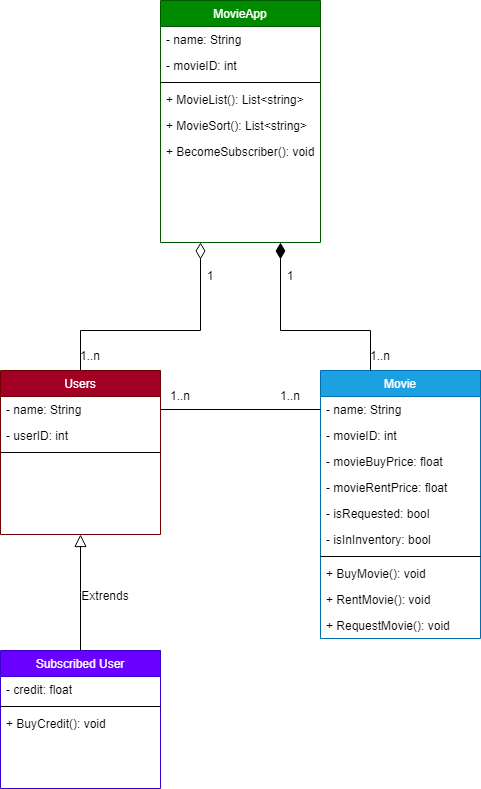

The diagram above was exported from draw.io. Its source (the exported page's mxGraphModel, read from the mxfile embedded in the PNG):
<mxGraphModel dx="1422" dy="1882" grid="1" gridSize="10" guides="1" tooltips="1" connect="1" arrows="1" fold="1" page="1" pageScale="1" pageWidth="827" pageHeight="1169" math="0" shadow="0">
  <root>
    <mxCell id="WIyWlLk6GJQsqaUBKTNV-0" />
    <mxCell id="WIyWlLk6GJQsqaUBKTNV-1" parent="WIyWlLk6GJQsqaUBKTNV-0" />
    <mxCell id="MBM-uKjtbZaalDrA58XV-13" style="edgeStyle=orthogonalEdgeStyle;rounded=0;orthogonalLoop=1;jettySize=auto;html=1;exitX=0.5;exitY=0;exitDx=0;exitDy=0;startArrow=none;startFill=0;endArrow=diamondThin;endFill=0;startSize=14;endSize=14;entryX=0.25;entryY=1;entryDx=0;entryDy=0;" edge="1" parent="WIyWlLk6GJQsqaUBKTNV-1" source="zkfFHV4jXpPFQw0GAbJ--0" target="MBM-uKjtbZaalDrA58XV-3">
      <mxGeometry relative="1" as="geometry">
        <Array as="points">
          <mxPoint x="370" y="320" />
          <mxPoint x="490" y="320" />
        </Array>
      </mxGeometry>
    </mxCell>
    <mxCell id="zkfFHV4jXpPFQw0GAbJ--0" value="Users" style="swimlane;fontStyle=0;align=center;verticalAlign=top;childLayout=stackLayout;horizontal=1;startSize=26;horizontalStack=0;resizeParent=1;resizeLast=0;collapsible=1;marginBottom=0;rounded=0;shadow=0;strokeWidth=1;fillColor=#a20025;strokeColor=#6F0000;fontColor=#ffffff;" parent="WIyWlLk6GJQsqaUBKTNV-1" vertex="1">
      <mxGeometry x="290" y="360" width="160" height="164" as="geometry">
        <mxRectangle x="230" y="140" width="160" height="26" as="alternateBounds" />
      </mxGeometry>
    </mxCell>
    <mxCell id="zkfFHV4jXpPFQw0GAbJ--1" value="- name: String" style="text;align=left;verticalAlign=top;spacingLeft=4;spacingRight=4;overflow=hidden;rotatable=0;points=[[0,0.5],[1,0.5]];portConstraint=eastwest;" parent="zkfFHV4jXpPFQw0GAbJ--0" vertex="1">
      <mxGeometry y="26" width="160" height="26" as="geometry" />
    </mxCell>
    <mxCell id="zkfFHV4jXpPFQw0GAbJ--2" value="- userID: int" style="text;align=left;verticalAlign=top;spacingLeft=4;spacingRight=4;overflow=hidden;rotatable=0;points=[[0,0.5],[1,0.5]];portConstraint=eastwest;rounded=0;shadow=0;html=0;" parent="zkfFHV4jXpPFQw0GAbJ--0" vertex="1">
      <mxGeometry y="52" width="160" height="26" as="geometry" />
    </mxCell>
    <mxCell id="zkfFHV4jXpPFQw0GAbJ--4" value="" style="line;html=1;strokeWidth=1;align=left;verticalAlign=middle;spacingTop=-1;spacingLeft=3;spacingRight=3;rotatable=0;labelPosition=right;points=[];portConstraint=eastwest;" parent="zkfFHV4jXpPFQw0GAbJ--0" vertex="1">
      <mxGeometry y="78" width="160" height="8" as="geometry" />
    </mxCell>
    <mxCell id="zkfFHV4jXpPFQw0GAbJ--13" value="Subscribed User" style="swimlane;fontStyle=0;align=center;verticalAlign=top;childLayout=stackLayout;horizontal=1;startSize=26;horizontalStack=0;resizeParent=1;resizeLast=0;collapsible=1;marginBottom=0;rounded=0;shadow=0;strokeWidth=1;fillColor=#6a00ff;fontColor=#ffffff;strokeColor=#3700CC;" parent="WIyWlLk6GJQsqaUBKTNV-1" vertex="1">
      <mxGeometry x="290" y="640" width="160" height="138" as="geometry">
        <mxRectangle x="340" y="380" width="170" height="26" as="alternateBounds" />
      </mxGeometry>
    </mxCell>
    <mxCell id="zkfFHV4jXpPFQw0GAbJ--3" value="- credit: float" style="text;align=left;verticalAlign=top;spacingLeft=4;spacingRight=4;overflow=hidden;rotatable=0;points=[[0,0.5],[1,0.5]];portConstraint=eastwest;rounded=0;shadow=0;html=0;" parent="zkfFHV4jXpPFQw0GAbJ--13" vertex="1">
      <mxGeometry y="26" width="160" height="26" as="geometry" />
    </mxCell>
    <mxCell id="zkfFHV4jXpPFQw0GAbJ--15" value="" style="line;html=1;strokeWidth=1;align=left;verticalAlign=middle;spacingTop=-1;spacingLeft=3;spacingRight=3;rotatable=0;labelPosition=right;points=[];portConstraint=eastwest;" parent="zkfFHV4jXpPFQw0GAbJ--13" vertex="1">
      <mxGeometry y="52" width="160" height="8" as="geometry" />
    </mxCell>
    <mxCell id="zkfFHV4jXpPFQw0GAbJ--5" value="+ BuyCredit(): void&#10;" style="text;align=left;verticalAlign=top;spacingLeft=4;spacingRight=4;overflow=hidden;rotatable=0;points=[[0,0.5],[1,0.5]];portConstraint=eastwest;" parent="zkfFHV4jXpPFQw0GAbJ--13" vertex="1">
      <mxGeometry y="60" width="160" height="26" as="geometry" />
    </mxCell>
    <mxCell id="zkfFHV4jXpPFQw0GAbJ--16" value="" style="endArrow=block;endSize=10;endFill=0;shadow=0;strokeWidth=1;rounded=0;edgeStyle=elbowEdgeStyle;elbow=vertical;" parent="WIyWlLk6GJQsqaUBKTNV-1" source="zkfFHV4jXpPFQw0GAbJ--13" target="zkfFHV4jXpPFQw0GAbJ--0" edge="1">
      <mxGeometry width="160" relative="1" as="geometry">
        <mxPoint x="230" y="603" as="sourcePoint" />
        <mxPoint x="330" y="501" as="targetPoint" />
      </mxGeometry>
    </mxCell>
    <mxCell id="zkfFHV4jXpPFQw0GAbJ--17" value="Movie" style="swimlane;fontStyle=0;align=center;verticalAlign=top;childLayout=stackLayout;horizontal=1;startSize=26;horizontalStack=0;resizeParent=1;resizeLast=0;collapsible=1;marginBottom=0;rounded=0;shadow=0;strokeWidth=1;fillColor=#1ba1e2;fontColor=#ffffff;strokeColor=#006EAF;" parent="WIyWlLk6GJQsqaUBKTNV-1" vertex="1">
      <mxGeometry x="610" y="360" width="160" height="268" as="geometry">
        <mxRectangle x="550" y="140" width="160" height="26" as="alternateBounds" />
      </mxGeometry>
    </mxCell>
    <mxCell id="zkfFHV4jXpPFQw0GAbJ--18" value="- name: String" style="text;align=left;verticalAlign=top;spacingLeft=4;spacingRight=4;overflow=hidden;rotatable=0;points=[[0,0.5],[1,0.5]];portConstraint=eastwest;" parent="zkfFHV4jXpPFQw0GAbJ--17" vertex="1">
      <mxGeometry y="26" width="160" height="26" as="geometry" />
    </mxCell>
    <mxCell id="zkfFHV4jXpPFQw0GAbJ--19" value="- movieID: int" style="text;align=left;verticalAlign=top;spacingLeft=4;spacingRight=4;overflow=hidden;rotatable=0;points=[[0,0.5],[1,0.5]];portConstraint=eastwest;rounded=0;shadow=0;html=0;" parent="zkfFHV4jXpPFQw0GAbJ--17" vertex="1">
      <mxGeometry y="52" width="160" height="26" as="geometry" />
    </mxCell>
    <mxCell id="MBM-uKjtbZaalDrA58XV-19" value="- movieBuyPrice: float" style="text;align=left;verticalAlign=top;spacingLeft=4;spacingRight=4;overflow=hidden;rotatable=0;points=[[0,0.5],[1,0.5]];portConstraint=eastwest;rounded=0;shadow=0;html=0;" vertex="1" parent="zkfFHV4jXpPFQw0GAbJ--17">
      <mxGeometry y="78" width="160" height="26" as="geometry" />
    </mxCell>
    <mxCell id="MBM-uKjtbZaalDrA58XV-27" value="- movieRentPrice: float" style="text;align=left;verticalAlign=top;spacingLeft=4;spacingRight=4;overflow=hidden;rotatable=0;points=[[0,0.5],[1,0.5]];portConstraint=eastwest;rounded=0;shadow=0;html=0;" vertex="1" parent="zkfFHV4jXpPFQw0GAbJ--17">
      <mxGeometry y="104" width="160" height="26" as="geometry" />
    </mxCell>
    <mxCell id="MBM-uKjtbZaalDrA58XV-28" value="- isRequested: bool" style="text;align=left;verticalAlign=top;spacingLeft=4;spacingRight=4;overflow=hidden;rotatable=0;points=[[0,0.5],[1,0.5]];portConstraint=eastwest;rounded=0;shadow=0;html=0;" vertex="1" parent="zkfFHV4jXpPFQw0GAbJ--17">
      <mxGeometry y="130" width="160" height="26" as="geometry" />
    </mxCell>
    <mxCell id="MBM-uKjtbZaalDrA58XV-33" value="- isInInventory: bool" style="text;align=left;verticalAlign=top;spacingLeft=4;spacingRight=4;overflow=hidden;rotatable=0;points=[[0,0.5],[1,0.5]];portConstraint=eastwest;rounded=0;shadow=0;html=0;" vertex="1" parent="zkfFHV4jXpPFQw0GAbJ--17">
      <mxGeometry y="156" width="160" height="26" as="geometry" />
    </mxCell>
    <mxCell id="zkfFHV4jXpPFQw0GAbJ--23" value="" style="line;html=1;strokeWidth=1;align=left;verticalAlign=middle;spacingTop=-1;spacingLeft=3;spacingRight=3;rotatable=0;labelPosition=right;points=[];portConstraint=eastwest;" parent="zkfFHV4jXpPFQw0GAbJ--17" vertex="1">
      <mxGeometry y="182" width="160" height="8" as="geometry" />
    </mxCell>
    <mxCell id="MBM-uKjtbZaalDrA58XV-0" value="+ BuyMovie(): void&#10;" style="text;align=left;verticalAlign=top;spacingLeft=4;spacingRight=4;overflow=hidden;rotatable=0;points=[[0,0.5],[1,0.5]];portConstraint=eastwest;" vertex="1" parent="zkfFHV4jXpPFQw0GAbJ--17">
      <mxGeometry y="190" width="160" height="26" as="geometry" />
    </mxCell>
    <mxCell id="MBM-uKjtbZaalDrA58XV-1" value="+ RentMovie(): void" style="text;align=left;verticalAlign=top;spacingLeft=4;spacingRight=4;overflow=hidden;rotatable=0;points=[[0,0.5],[1,0.5]];portConstraint=eastwest;" vertex="1" parent="zkfFHV4jXpPFQw0GAbJ--17">
      <mxGeometry y="216" width="160" height="26" as="geometry" />
    </mxCell>
    <mxCell id="MBM-uKjtbZaalDrA58XV-34" value="+ RequestMovie(): void" style="text;align=left;verticalAlign=top;spacingLeft=4;spacingRight=4;overflow=hidden;rotatable=0;points=[[0,0.5],[1,0.5]];portConstraint=eastwest;" vertex="1" parent="zkfFHV4jXpPFQw0GAbJ--17">
      <mxGeometry y="242" width="160" height="26" as="geometry" />
    </mxCell>
    <mxCell id="zkfFHV4jXpPFQw0GAbJ--26" value="" style="endArrow=none;shadow=0;strokeWidth=1;rounded=0;endFill=0;edgeStyle=elbowEdgeStyle;elbow=vertical;startArrow=diamondThin;startFill=1;endSize=14;startSize=14;exitX=0.75;exitY=1;exitDx=0;exitDy=0;" parent="WIyWlLk6GJQsqaUBKTNV-1" source="MBM-uKjtbZaalDrA58XV-3" target="zkfFHV4jXpPFQw0GAbJ--17" edge="1">
      <mxGeometry x="0.5" y="41" relative="1" as="geometry">
        <mxPoint x="560" y="330" as="sourcePoint" />
        <mxPoint x="540" y="192" as="targetPoint" />
        <mxPoint x="-40" y="32" as="offset" />
        <Array as="points">
          <mxPoint x="660" y="320" />
        </Array>
      </mxGeometry>
    </mxCell>
    <mxCell id="MBM-uKjtbZaalDrA58XV-3" value="MovieApp" style="swimlane;fontStyle=0;align=center;verticalAlign=top;childLayout=stackLayout;horizontal=1;startSize=26;horizontalStack=0;resizeParent=1;resizeLast=0;collapsible=1;marginBottom=0;rounded=0;shadow=0;strokeWidth=1;fillColor=#008a00;strokeColor=#005700;fontColor=#ffffff;" vertex="1" parent="WIyWlLk6GJQsqaUBKTNV-1">
      <mxGeometry x="450" y="-10" width="160" height="242" as="geometry">
        <mxRectangle x="550" y="140" width="160" height="26" as="alternateBounds" />
      </mxGeometry>
    </mxCell>
    <mxCell id="MBM-uKjtbZaalDrA58XV-4" value="- name: String" style="text;align=left;verticalAlign=top;spacingLeft=4;spacingRight=4;overflow=hidden;rotatable=0;points=[[0,0.5],[1,0.5]];portConstraint=eastwest;" vertex="1" parent="MBM-uKjtbZaalDrA58XV-3">
      <mxGeometry y="26" width="160" height="26" as="geometry" />
    </mxCell>
    <mxCell id="MBM-uKjtbZaalDrA58XV-5" value="- movieID: int" style="text;align=left;verticalAlign=top;spacingLeft=4;spacingRight=4;overflow=hidden;rotatable=0;points=[[0,0.5],[1,0.5]];portConstraint=eastwest;rounded=0;shadow=0;html=0;" vertex="1" parent="MBM-uKjtbZaalDrA58XV-3">
      <mxGeometry y="52" width="160" height="26" as="geometry" />
    </mxCell>
    <mxCell id="MBM-uKjtbZaalDrA58XV-6" value="" style="line;html=1;strokeWidth=1;align=left;verticalAlign=middle;spacingTop=-1;spacingLeft=3;spacingRight=3;rotatable=0;labelPosition=right;points=[];portConstraint=eastwest;" vertex="1" parent="MBM-uKjtbZaalDrA58XV-3">
      <mxGeometry y="78" width="160" height="8" as="geometry" />
    </mxCell>
    <mxCell id="MBM-uKjtbZaalDrA58XV-7" value="+ MovieList(): List&lt;string&gt;" style="text;align=left;verticalAlign=top;spacingLeft=4;spacingRight=4;overflow=hidden;rotatable=0;points=[[0,0.5],[1,0.5]];portConstraint=eastwest;" vertex="1" parent="MBM-uKjtbZaalDrA58XV-3">
      <mxGeometry y="86" width="160" height="26" as="geometry" />
    </mxCell>
    <mxCell id="MBM-uKjtbZaalDrA58XV-8" value="+ MovieSort(): List&lt;string&gt;" style="text;align=left;verticalAlign=top;spacingLeft=4;spacingRight=4;overflow=hidden;rotatable=0;points=[[0,0.5],[1,0.5]];portConstraint=eastwest;" vertex="1" parent="MBM-uKjtbZaalDrA58XV-3">
      <mxGeometry y="112" width="160" height="26" as="geometry" />
    </mxCell>
    <mxCell id="MBM-uKjtbZaalDrA58XV-29" value="+ BecomeSubscriber(): void" style="text;align=left;verticalAlign=top;spacingLeft=4;spacingRight=4;overflow=hidden;rotatable=0;points=[[0,0.5],[1,0.5]];portConstraint=eastwest;" vertex="1" parent="MBM-uKjtbZaalDrA58XV-3">
      <mxGeometry y="138" width="160" height="26" as="geometry" />
    </mxCell>
    <mxCell id="MBM-uKjtbZaalDrA58XV-11" value="1" style="text;html=1;strokeColor=none;fillColor=none;align=center;verticalAlign=middle;whiteSpace=wrap;rounded=0;" vertex="1" parent="WIyWlLk6GJQsqaUBKTNV-1">
      <mxGeometry x="570" y="250" width="20" height="30" as="geometry" />
    </mxCell>
    <mxCell id="MBM-uKjtbZaalDrA58XV-12" value="1..n" style="text;html=1;strokeColor=none;fillColor=none;align=center;verticalAlign=middle;whiteSpace=wrap;rounded=0;" vertex="1" parent="WIyWlLk6GJQsqaUBKTNV-1">
      <mxGeometry x="660" y="330" width="20" height="30" as="geometry" />
    </mxCell>
    <mxCell id="MBM-uKjtbZaalDrA58XV-15" value="1..n" style="text;html=1;strokeColor=none;fillColor=none;align=center;verticalAlign=middle;whiteSpace=wrap;rounded=0;" vertex="1" parent="WIyWlLk6GJQsqaUBKTNV-1">
      <mxGeometry x="370" y="330" width="20" height="30" as="geometry" />
    </mxCell>
    <mxCell id="MBM-uKjtbZaalDrA58XV-16" value="1" style="text;html=1;strokeColor=none;fillColor=none;align=center;verticalAlign=middle;whiteSpace=wrap;rounded=0;" vertex="1" parent="WIyWlLk6GJQsqaUBKTNV-1">
      <mxGeometry x="490" y="250" width="20" height="30" as="geometry" />
    </mxCell>
    <mxCell id="MBM-uKjtbZaalDrA58XV-17" value="Extrends" style="text;html=1;strokeColor=none;fillColor=none;align=center;verticalAlign=middle;whiteSpace=wrap;rounded=0;" vertex="1" parent="WIyWlLk6GJQsqaUBKTNV-1">
      <mxGeometry x="370" y="570" width="50" height="30" as="geometry" />
    </mxCell>
    <mxCell id="MBM-uKjtbZaalDrA58XV-30" style="edgeStyle=orthogonalEdgeStyle;rounded=0;orthogonalLoop=1;jettySize=auto;html=1;exitX=1;exitY=0.5;exitDx=0;exitDy=0;entryX=0;entryY=0.5;entryDx=0;entryDy=0;startArrow=none;startFill=0;endArrow=none;endFill=0;startSize=14;endSize=14;" edge="1" parent="WIyWlLk6GJQsqaUBKTNV-1" source="zkfFHV4jXpPFQw0GAbJ--1" target="zkfFHV4jXpPFQw0GAbJ--18">
      <mxGeometry relative="1" as="geometry" />
    </mxCell>
    <mxCell id="MBM-uKjtbZaalDrA58XV-31" value="1..n" style="text;html=1;strokeColor=none;fillColor=none;align=center;verticalAlign=middle;whiteSpace=wrap;rounded=0;" vertex="1" parent="WIyWlLk6GJQsqaUBKTNV-1">
      <mxGeometry x="460" y="370" width="20" height="30" as="geometry" />
    </mxCell>
    <mxCell id="MBM-uKjtbZaalDrA58XV-32" value="1..n" style="text;html=1;strokeColor=none;fillColor=none;align=center;verticalAlign=middle;whiteSpace=wrap;rounded=0;" vertex="1" parent="WIyWlLk6GJQsqaUBKTNV-1">
      <mxGeometry x="570" y="370" width="20" height="30" as="geometry" />
    </mxCell>
  </root>
</mxGraphModel>